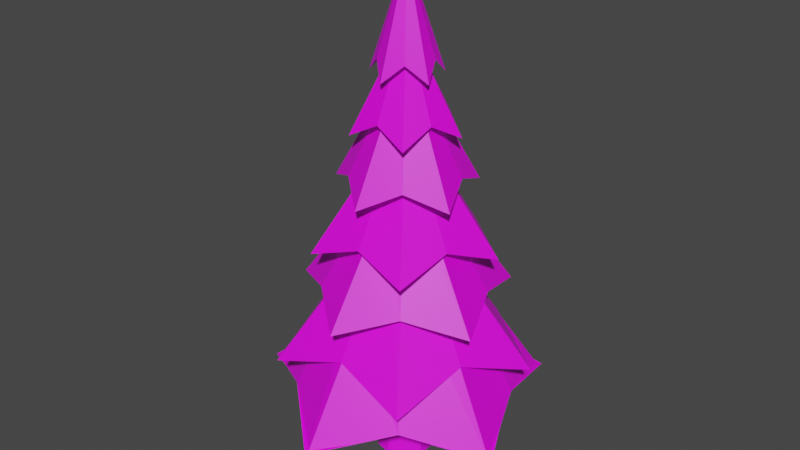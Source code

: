 # Source: Tree.blend  (saved by Blender 2.80.75; exported with 4.5.12 LTS)
import bpy
from mathutils import Matrix  # noqa: F401  (used for matrix-valued properties, if any)

bpy.ops.wm.read_factory_settings(use_empty=True)
scene = bpy.context.scene
scene.name = 'Scene'

# ---- collections
col_collection = bpy.data.collections.new('Collection'); scene.collection.children.link(col_collection)

# ---- images (referenced by path relative to the original .blend; pixels are not part of the script)
import os
ASSET_DIR = os.environ.get("B2B_ASSET_DIR", "")  # directory of the original .blend (textures are referenced by path, not embedded)
HERE = os.path.dirname(os.path.abspath(__file__))  # packed textures are extracted next to this script under _unpacked/

def load_image(name, relpath, width, height, colorspace="sRGB"):
    """Load a texture the original file referenced (path relative to the .blend, or extracted next to this script)."""
    p = next((c for c in (os.path.join(HERE, relpath), os.path.join(ASSET_DIR, relpath)) if relpath and os.path.exists(c)), "")
    if p:
        img = bpy.data.images.load(p, check_existing=True)
        img.name = name
    else:  # same state as the original file: an image datablock whose file is absent (Cycles renders it pink)
        img = bpy.data.images.new(name, width, height)
        img.source = "FILE"
        img.filepath = "//" + (relpath or name)
    img.colorspace_settings.name = colorspace
    return img
img_colour_uv_psd = load_image('Colour_UV.psd', 'Colour_UV.psd', 1024, 1024, 'sRGB')

# ---- materials (node trees are filled in below, after node groups)
mat_tree_leaf = bpy.data.materials.new('Tree_Leaf')
mat_tree_leaf.use_transparent_shadow = False
mat_tree_trunk = bpy.data.materials.new('Tree_Trunk')
mat_tree_trunk.use_transparent_shadow = False

# ---- material node trees
mat_tree_leaf.use_nodes = True; mat_tree_leaf.node_tree.nodes.clear()
_N = mat_tree_leaf.node_tree.nodes; _L = mat_tree_leaf.node_tree.links
n0 = _N.new('ShaderNodeOutputMaterial'); n0.name = 'Material Output'; n0.location = (300, 300)
n1 = _N.new('ShaderNodeBsdfPrincipled'); n1.name = 'Principled BSDF'; n1.location = (10, 300)
n1.distribution = 'GGX'
n1.subsurface_method = 'BURLEY'
n1.inputs[3].default_value = 1.45
n1.inputs[27].default_value = (0.0, 0.0, 0.0, 1.0)
n1.inputs[28].default_value = 1.0
n2 = _N.new('ShaderNodeTexImage'); n2.name = 'Image Texture'; n2.location = (-280, 280)
n2.image = img_colour_uv_psd
_L.new(n1.outputs[0], n0.inputs[0])
_L.new(n2.outputs[0], n1.inputs[0])
n0.is_active_output = True
mat_tree_trunk.use_nodes = True; mat_tree_trunk.node_tree.nodes.clear()
_N = mat_tree_trunk.node_tree.nodes; _L = mat_tree_trunk.node_tree.links
n0 = _N.new('ShaderNodeOutputMaterial'); n0.name = 'Material Output'; n0.location = (300, 300)
n1 = _N.new('ShaderNodeBsdfPrincipled'); n1.name = 'Principled BSDF'; n1.location = (10, 300)
n1.distribution = 'GGX'
n1.subsurface_method = 'BURLEY'
n1.inputs[3].default_value = 1.45
n1.inputs[27].default_value = (0.0, 0.0, 0.0, 1.0)
n1.inputs[28].default_value = 1.0
n2 = _N.new('ShaderNodeTexImage'); n2.name = 'Image Texture'; n2.location = (-280, 280)
n2.image = img_colour_uv_psd
_L.new(n1.outputs[0], n0.inputs[0])
_L.new(n2.outputs[0], n1.inputs[0])
n0.is_active_output = True

# ---- world
world_world = bpy.data.worlds.new('World'); scene.world = world_world
world_world.use_nodes = True; world_world.node_tree.nodes.clear()
_N = world_world.node_tree.nodes; _L = world_world.node_tree.links
n0 = _N.new('ShaderNodeOutputWorld'); n0.name = 'World Output'; n0.location = (300, 300)
n1 = _N.new('ShaderNodeBackground'); n1.name = 'Background'; n1.location = (10, 300)
n1.inputs[0].default_value = (0.05088, 0.05088, 0.05088, 1.0)
_L.new(n1.outputs[0], n0.inputs[0])
n0.is_active_output = True
world_world.color = (0.05088, 0.05088, 0.05088)
world_world.use_sun_shadow = False
world_world.sun_shadow_jitter_overblur = 0.0

# ---- meshes
me_cylinder_001 = bpy.data.meshes.new('Cylinder.001')
me_cylinder_001.from_pydata([(-2.555e-08, 1.475, 2.47), (2.98e-08, 0.0, 8.035), (1.125, 1.548, 2.171), (0.0, 0.0, 8.035), (1.403, 0.4558, 2.47), (5.96e-08, 0.0, 8.035), (1.82, -0.5912, 2.171), (0.0, 0.0, 8.035), (0.8669, -1.193, 2.47), (5.96e-08, 0.0, 8.035), (-3.08e-08, -1.913, 2.171), (2.98e-08, 0.0, 8.035), (-0.8669, -1.193, 2.47), (0.0, 0.0, 8.035), (-1.82, -0.5912, 2.171), (0.0, 0.0, 8.035), (-1.403, 0.4558, 2.47), (0.0, 0.0, 8.035), (-1.125, 1.548, 2.171), (5.96e-08, 0.0, 8.035), (1.346e-07, 1.717, 2.862), (0.7409, 1.02, 3.195), (1.633, 0.5307, 2.862), (1.199, -0.3895, 3.195), (1.009, -1.389, 2.862), (-2.711e-07, -1.261, 3.195), (-1.009, -1.389, 2.862), (-1.199, -0.3895, 3.195), (-1.633, 0.5307, 2.862), (-0.7409, 1.02, 3.195), (1.03e-06, 1.105, 3.883), (0.8447, 1.163, 3.666), (1.051, 0.3416, 3.883), (1.367, -0.4441, 3.666), (0.6497, -0.8943, 3.883), (4.081e-07, -1.437, 3.666), (-0.6497, -0.8943, 3.883), (-1.367, -0.4441, 3.666), (-1.051, 0.3416, 3.883), (-0.8447, 1.163, 3.666), (2.152e-07, 1.224, 4.364), (0.5332, 0.7339, 4.617), (1.164, 0.3781, 4.364), (0.8627, -0.2803, 4.617), (0.7192, -0.99, 4.364), (-5.559e-07, -0.9071, 4.617), (-0.7192, -0.99, 4.364), (-0.8627, -0.2803, 4.617), (-1.164, 0.3781, 4.364), (-0.5332, 0.7339, 4.617), (7.096e-07, 0.7249, 5.378), (0.5592, 0.7696, 5.161), (0.6894, 0.224, 5.378), (0.9047, -0.294, 5.161), (0.4261, -0.5864, 5.378), (6.273e-07, -0.9513, 5.161), (-0.4261, -0.5864, 5.378), (-0.9047, -0.294, 5.161), (-0.6894, 0.224, 5.378), (-0.5592, 0.7696, 5.161), (2.779e-07, 0.7087, 5.901), (0.3165, 0.4357, 6.121), (0.674, 0.219, 5.901), (0.5122, -0.1664, 6.121), (0.4166, -0.5734, 5.901), (2.593e-07, -0.5385, 6.121), (-0.4166, -0.5734, 5.901), (-0.5122, -0.1664, 6.121), (-0.674, 0.219, 5.901), (-0.3165, 0.4357, 6.121), (-1.743e-07, 0.3585, 6.827), (0.2806, 0.3863, 6.611), (0.3409, 0.1108, 6.827), (0.4541, -0.1475, 6.611), (0.2107, -0.29, 6.827), (2.841e-08, -0.4775, 6.611), (-0.2107, -0.29, 6.827), (-0.4541, -0.1475, 6.611), (-0.3409, 0.1108, 6.827), (-0.2806, 0.3863, 6.611), (0.5319, 0.7321, 3.703), (0.5148, 0.1673, 4.201), (0.8606, -0.2796, 3.703), (0.3181, -0.4379, 4.201), (2.997e-07, -0.9049, 3.703), (-0.3181, -0.4379, 4.201), (-0.8606, -0.2796, 3.703), (-0.5148, 0.1673, 4.201), (-0.5319, 0.7321, 3.703), (3.638e-07, 0.5413, 4.201), (0.1532, 0.2109, 4.714), (0.407, 0.1322, 4.542), (0.2479, -0.08056, 4.714), (0.2515, -0.3462, 4.542), (2.399e-07, -0.2607, 4.714), (-0.2515, -0.3462, 4.542), (-0.2479, -0.08056, 4.714), (-0.407, 0.1322, 4.542), (-0.1532, 0.2109, 4.714), (-1.848e-07, 0.4279, 4.542), (0.2025, 0.2787, 5.208), (0.2075, 0.06742, 5.346), (0.3276, -0.1065, 5.208), (0.1282, -0.1765, 5.346), (4.466e-07, -0.3445, 5.208), (-0.1282, -0.1765, 5.346), (-0.3276, -0.1065, 5.208), (-0.2075, 0.06742, 5.346), (-0.2025, 0.2787, 5.208), (7.497e-07, 0.2182, 5.346), (0.05378, 0.07402, 5.993), (0.124, 0.0403, 5.956), (0.08702, -0.02827, 5.993), (0.07666, -0.1055, 5.956), (8.046e-07, -0.09149, 5.993), (-0.07666, -0.1055, 5.956), (-0.08702, -0.02827, 5.993), (-0.124, 0.0403, 5.956), (-0.05378, 0.07402, 5.993), (1.634e-07, 0.1304, 5.956), (0.08438, 0.1161, 6.645), (0.09758, 0.03171, 6.696), (0.1365, -0.04436, 6.645), (0.06031, -0.08301, 6.696), (3.241e-07, -0.1436, 6.645), (-0.06031, -0.08301, 6.696), (-0.1365, -0.04436, 6.645), (-0.09758, 0.03171, 6.696), (-0.08438, 0.1161, 6.645), (-2.311e-08, 0.1026, 6.696), (0.06024, 0.08292, 7.049), (0.09626, 0.03128, 7.072), (0.09748, -0.03167, 7.049), (0.05949, -0.08188, 7.072), (5.973e-07, -0.1025, 7.049), (-0.05949, -0.08188, 7.072), (-0.09748, -0.03167, 7.049), (-0.09625, 0.03128, 7.072), (-0.06025, 0.08292, 7.049), (1.44e-07, 0.1012, 7.072), (4.624e-08, 0.395, 1.287), (-1.107e-08, 0.1732, 2.877), (0.2156, 0.334, 1.287), (0.09035, 0.1493, 2.877), (0.3805, 0.1365, 1.287), (0.1677, 0.06269, 2.877), (0.3805, -0.1365, 1.287), (0.1677, -0.06269, 2.877), (0.2156, -0.334, 1.287), (0.09035, -0.1493, 2.877), (-6.037e-08, -0.395, 1.287), (-5.65e-09, -0.1732, 2.877), (-0.2156, -0.334, 1.287), (-0.09035, -0.1493, 2.877), (-0.3805, -0.1365, 1.287), (-0.1677, -0.06269, 2.877), (-0.3805, 0.1365, 1.287), (-0.1677, 0.06269, 2.877), (-0.2156, 0.334, 1.287), (-0.09035, 0.1493, 2.877), (8.981e-08, 0.234, 1.822), (0.2082, 0.1788, 1.813), (0.3106, 0.0614, 1.808), (0.3106, -0.0614, 1.808), (0.2082, -0.1788, 1.813), (-3.059e-08, -0.234, 1.822), (-0.2082, -0.1788, 1.813), (-0.3106, -0.0614, 1.808), (-0.3106, 0.0614, 1.808), (-0.2082, 0.1788, 1.813), (-2.237e-08, 1.434, 2.448), (1.151, 1.584, 2.199), (1.364, 0.4431, 2.448), (1.862, -0.6049, 2.199), (0.8428, -1.16, 2.448), (-1.976e-07, -1.957, 2.199), (-0.8428, -1.16, 2.448), (-1.862, -0.6049, 2.199), (-1.364, 0.4431, 2.448), (-1.151, 1.584, 2.199), (5.96e-08, 0.0, 2.507), (1.192e-07, 0.0, 2.507), (1.192e-07, 0.0, 2.507), (0.0, 0.0, 2.507), (5.96e-08, 0.0, 2.507), (5.96e-08, 0.0, 2.507), (5.96e-08, 0.0, 2.507), (0.0, 0.0, 2.507), (1.192e-07, 0.0, 2.507), (0.0, 0.0, 2.507)], [], [(70, 1, 3, 71), (71, 3, 5, 72), (72, 5, 7, 73), (73, 7, 9, 74), (74, 9, 11, 75), (75, 11, 13, 76), (76, 13, 15, 77), (77, 15, 17, 78), (3, 1, 19, 17, 15, 13, 11, 9, 7, 5), (78, 17, 19, 79), (79, 19, 1, 70), (16, 18, 179, 178), (88, 29, 20, 89), (87, 28, 29, 88), (86, 27, 28, 87), (85, 26, 27, 86), (84, 25, 26, 85), (83, 24, 25, 84), (82, 23, 24, 83), (81, 22, 23, 82), (80, 21, 22, 81), (89, 20, 21, 80), (98, 39, 30, 99), (97, 38, 39, 98), (96, 37, 38, 97), (95, 36, 37, 96), (94, 35, 36, 95), (93, 34, 35, 94), (92, 33, 34, 93), (91, 32, 33, 92), (90, 31, 32, 91), (99, 30, 31, 90), (108, 49, 40, 109), (107, 48, 49, 108), (106, 47, 48, 107), (105, 46, 47, 106), (104, 45, 46, 105), (103, 44, 45, 104), (102, 43, 44, 103), (101, 42, 43, 102), (100, 41, 42, 101), (109, 40, 41, 100), (118, 59, 50, 119), (117, 58, 59, 118), (116, 57, 58, 117), (115, 56, 57, 116), (114, 55, 56, 115), (113, 54, 55, 114), (112, 53, 54, 113), (111, 52, 53, 112), (110, 51, 52, 111), (119, 50, 51, 110), (128, 69, 60, 129), (127, 68, 69, 128), (126, 67, 68, 127), (125, 66, 67, 126), (124, 65, 66, 125), (123, 64, 65, 124), (122, 63, 64, 123), (121, 62, 63, 122), (120, 61, 62, 121), (129, 60, 61, 120), (138, 79, 70, 139), (137, 78, 79, 138), (136, 77, 78, 137), (135, 76, 77, 136), (134, 75, 76, 135), (133, 74, 75, 134), (132, 73, 74, 133), (131, 72, 73, 132), (130, 71, 72, 131), (139, 70, 71, 130), (0, 89, 80, 2), (2, 80, 81, 4), (4, 81, 82, 6), (6, 82, 83, 8), (8, 83, 84, 10), (10, 84, 85, 12), (12, 85, 86, 14), (14, 86, 87, 16), (16, 87, 88, 18), (18, 88, 89, 0), (20, 99, 90, 21), (21, 90, 91, 22), (22, 91, 92, 23), (23, 92, 93, 24), (24, 93, 94, 25), (25, 94, 95, 26), (26, 95, 96, 27), (27, 96, 97, 28), (28, 97, 98, 29), (29, 98, 99, 20), (30, 109, 100, 31), (31, 100, 101, 32), (32, 101, 102, 33), (33, 102, 103, 34), (34, 103, 104, 35), (35, 104, 105, 36), (36, 105, 106, 37), (37, 106, 107, 38), (38, 107, 108, 39), (39, 108, 109, 30), (40, 119, 110, 41), (41, 110, 111, 42), (42, 111, 112, 43), (43, 112, 113, 44), (44, 113, 114, 45), (45, 114, 115, 46), (46, 115, 116, 47), (47, 116, 117, 48), (48, 117, 118, 49), (49, 118, 119, 40), (50, 129, 120, 51), (51, 120, 121, 52), (52, 121, 122, 53), (53, 122, 123, 54), (54, 123, 124, 55), (55, 124, 125, 56), (56, 125, 126, 57), (57, 126, 127, 58), (58, 127, 128, 59), (59, 128, 129, 50), (60, 139, 130, 61), (61, 130, 131, 62), (62, 131, 132, 63), (63, 132, 133, 64), (64, 133, 134, 65), (65, 134, 135, 66), (66, 135, 136, 67), (67, 136, 137, 68), (68, 137, 138, 69), (69, 138, 139, 60), (160, 141, 143, 161), (161, 143, 145, 162), (162, 145, 147, 163), (163, 147, 149, 164), (164, 149, 151, 165), (165, 151, 153, 166), (166, 153, 155, 167), (167, 155, 157, 168), (143, 141, 159, 157, 155, 153, 151, 149, 147, 145), (168, 157, 159, 169), (169, 159, 141, 160), (140, 142, 144, 146, 148, 150, 152, 154, 156, 158), (158, 169, 160, 140), (156, 168, 169, 158), (154, 167, 168, 156), (152, 166, 167, 154), (150, 165, 166, 152), (148, 164, 165, 150), (146, 163, 164, 148), (144, 162, 163, 146), (142, 161, 162, 144), (140, 160, 161, 142), (174, 175, 185, 184), (14, 16, 178, 177), (12, 14, 177, 176), (10, 12, 176, 175), (8, 10, 175, 174), (6, 8, 174, 173), (0, 2, 171, 170), (4, 6, 173, 172), (2, 4, 172, 171), (18, 0, 170, 179), (180, 181, 182, 183, 184, 185, 186, 187, 188, 189), (171, 172, 182, 181), (178, 179, 189, 188), (175, 176, 186, 185), (172, 173, 183, 182), (179, 170, 180, 189), (176, 177, 187, 186), (173, 174, 184, 183), (170, 171, 181, 180), (177, 178, 188, 187)])
me_cylinder_001.polygons.foreach_set('material_index', [0, 0, 0, 0, 0, 0, 0, 0, 0, 0, 0, 0, 0, 0, 0, 0, 0, 0, 0, 0, 0, 0, 0, 0, 0, 0, 0, 0, 0, 0, 0, 0, 0, 0, 0, 0, 0, 0, 0, 0, 0, 0, 0, 0, 0, 0, 0, 0, 0, 0, 0, 0, 0, 0, 0, 0, 0, 0, 0, 0, 0, 0, 0, 0, 0, 0, 0, 0, 0, 0, 0, 0, 0, 0, 0, 0, 0, 0, 0, 0, 0, 0, 0, 0, 0, 0, 0, 0, 0, 0, 0, 0, 0, 0, 0, 0, 0, 0, 0, 0, 0, 0, 0, 0, 0, 0, 0, 0, 0, 0, 0, 0, 0, 0, 0, 0, 0, 0, 0, 0, 0, 0, 0, 0, 0, 0, 0, 0, 0, 0, 0, 0, 1, 1, 1, 1, 1, 1, 1, 1, 0, 1, 1, 1, 1, 1, 1, 1, 1, 1, 1, 1, 1, 1, 0, 0, 0, 0, 0, 0, 0, 0, 0, 0, 0, 0, 0, 0, 0, 0, 0, 0, 0, 0])
_uv = me_cylinder_001.uv_layers.new(name='UVMap')
_uv.uv.foreach_set('vector', [0.7966, 0.4725, 0.7966, 0.4717, 0.7973, 0.4717, 0.7973, 0.4725, 0.7973, 0.4725, 0.7973, 0.4717, 0.798, 0.4717, 0.798, 0.4725, 0.798, 0.4725, 0.798, 0.4717, 0.7986, 0.4717, 0.7986, 0.4725, 0.7986, 0.4725, 0.7986, 0.4717, 0.7993, 0.4717, 0.7993, 0.4725, 0.7993, 0.4725, 0.7993, 0.4717, 0.8, 0.4717, 0.8, 0.4725, 0.8, 0.4725, 0.8, 0.4717, 0.8007, 0.4717, 0.8007, 0.4725, 0.8007, 0.4725, 0.8007, 0.4717, 0.8014, 0.4717, 0.8014, 0.4725, 0.8014, 0.4725, 0.8014, 0.4717, 0.802, 0.4717, 0.802, 0.4725, 0.8007, 0.4754, 0.8017, 0.4751, 0.8026, 0.4754, 0.8032, 0.4762, 0.8032, 0.4772, 0.8026, 0.478, 0.8017, 0.4783, 0.8007, 0.478, 0.8001, 0.4772, 0.8001, 0.4762, 0.802, 0.4725, 0.802, 0.4717, 0.8027, 0.4717, 0.8027, 0.4725, 0.8027, 0.4725, 0.8027, 0.4717, 0.8034, 0.4717, 0.8034, 0.4725, 0.802, 0.475, 0.8027, 0.475, 0.8027, 0.475, 0.802, 0.475, 0.8027, 0.4746, 0.8027, 0.4746, 0.8034, 0.4746, 0.8034, 0.4746, 0.802, 0.4746, 0.802, 0.4746, 0.8027, 0.4746, 0.8027, 0.4746, 0.8014, 0.4746, 0.8014, 0.4746, 0.802, 0.4746, 0.802, 0.4746, 0.8007, 0.4746, 0.8007, 0.4746, 0.8014, 0.4746, 0.8014, 0.4746, 0.8, 0.4746, 0.8, 0.4746, 0.8007, 0.4746, 0.8007, 0.4746, 0.7993, 0.4746, 0.7993, 0.4746, 0.8, 0.4746, 0.8, 0.4746, 0.7986, 0.4746, 0.7986, 0.4746, 0.7993, 0.4746, 0.7993, 0.4746, 0.798, 0.4746, 0.798, 0.4746, 0.7986, 0.4746, 0.7986, 0.4746, 0.7973, 0.4746, 0.7973, 0.4746, 0.798, 0.4746, 0.798, 0.4746, 0.7966, 0.4746, 0.7966, 0.4746, 0.7973, 0.4746, 0.7973, 0.4746, 0.8027, 0.4742, 0.8027, 0.4742, 0.8034, 0.4742, 0.8034, 0.4742, 0.802, 0.4742, 0.802, 0.4742, 0.8027, 0.4742, 0.8027, 0.4742, 0.8014, 0.4742, 0.8014, 0.4742, 0.802, 0.4742, 0.802, 0.4742, 0.8007, 0.4742, 0.8007, 0.4742, 0.8014, 0.4742, 0.8014, 0.4742, 0.8, 0.4742, 0.8, 0.4742, 0.8007, 0.4742, 0.8007, 0.4742, 0.7993, 0.4742, 0.7993, 0.4742, 0.8, 0.4742, 0.8, 0.4742, 0.7986, 0.4742, 0.7986, 0.4742, 0.7993, 0.4742, 0.7993, 0.4742, 0.798, 0.4742, 0.798, 0.4742, 0.7986, 0.4742, 0.7986, 0.4742, 0.7973, 0.4742, 0.7973, 0.4742, 0.798, 0.4742, 0.798, 0.4742, 0.7966, 0.4742, 0.7966, 0.4742, 0.7973, 0.4742, 0.7973, 0.4742, 0.8027, 0.4738, 0.8027, 0.4738, 0.8034, 0.4738, 0.8034, 0.4738, 0.802, 0.4738, 0.802, 0.4738, 0.8027, 0.4738, 0.8027, 0.4738, 0.8014, 0.4738, 0.8014, 0.4738, 0.802, 0.4738, 0.802, 0.4738, 0.8007, 0.4738, 0.8007, 0.4738, 0.8014, 0.4738, 0.8014, 0.4738, 0.8, 0.4738, 0.8, 0.4738, 0.8007, 0.4738, 0.8007, 0.4738, 0.7993, 0.4738, 0.7993, 0.4738, 0.8, 0.4738, 0.8, 0.4738, 0.7986, 0.4738, 0.7986, 0.4738, 0.7993, 0.4738, 0.7993, 0.4738, 0.798, 0.4738, 0.798, 0.4738, 0.7986, 0.4738, 0.7986, 0.4738, 0.7973, 0.4738, 0.7973, 0.4738, 0.798, 0.4738, 0.798, 0.4738, 0.7966, 0.4738, 0.7966, 0.4738, 0.7973, 0.4738, 0.7973, 0.4738, 0.8027, 0.4733, 0.8027, 0.4733, 0.8034, 0.4733, 0.8034, 0.4733, 0.802, 0.4733, 0.802, 0.4733, 0.8027, 0.4733, 0.8027, 0.4733, 0.8014, 0.4733, 0.8014, 0.4733, 0.802, 0.4733, 0.802, 0.4733, 0.8007, 0.4733, 0.8007, 0.4733, 0.8014, 0.4733, 0.8014, 0.4733, 0.8, 0.4733, 0.8, 0.4733, 0.8007, 0.4733, 0.8007, 0.4733, 0.7993, 0.4733, 0.7993, 0.4733, 0.8, 0.4733, 0.8, 0.4733, 0.7986, 0.4733, 0.7986, 0.4733, 0.7993, 0.4733, 0.7993, 0.4733, 0.798, 0.4733, 0.798, 0.4733, 0.7986, 0.4733, 0.7986, 0.4733, 0.7973, 0.4733, 0.7973, 0.4733, 0.798, 0.4733, 0.798, 0.4733, 0.7966, 0.4733, 0.7966, 0.4733, 0.7973, 0.4733, 0.7973, 0.4733, 0.8027, 0.4729, 0.8027, 0.4729, 0.8034, 0.4729, 0.8034, 0.4729, 0.802, 0.4729, 0.802, 0.4729, 0.8027, 0.4729, 0.8027, 0.4729, 0.8014, 0.4729, 0.8014, 0.4729, 0.802, 0.4729, 0.802, 0.4729, 0.8007, 0.4729, 0.8007, 0.4729, 0.8014, 0.4729, 0.8014, 0.4729, 0.8, 0.4729, 0.8, 0.4729, 0.8007, 0.4729, 0.8007, 0.4729, 0.7993, 0.4729, 0.7993, 0.4729, 0.8, 0.4729, 0.8, 0.4729, 0.7986, 0.4729, 0.7986, 0.4729, 0.7993, 0.4729, 0.7993, 0.4729, 0.798, 0.4729, 0.798, 0.4729, 0.7986, 0.4729, 0.7986, 0.4729, 0.7973, 0.4729, 0.7973, 0.4729, 0.798, 0.4729, 0.798, 0.4729, 0.7966, 0.4729, 0.7966, 0.4729, 0.7973, 0.4729, 0.7973, 0.4729, 0.8027, 0.4725, 0.8027, 0.4725, 0.8034, 0.4725, 0.8034, 0.4725, 0.802, 0.4725, 0.802, 0.4725, 0.8027, 0.4725, 0.8027, 0.4725, 0.8014, 0.4725, 0.8014, 0.4725, 0.802, 0.4725, 0.802, 0.4725, 0.8007, 0.4725, 0.8007, 0.4725, 0.8014, 0.4725, 0.8014, 0.4725, 0.8, 0.4725, 0.8, 0.4725, 0.8007, 0.4725, 0.8007, 0.4725, 0.7993, 0.4725, 0.7993, 0.4725, 0.8, 0.4725, 0.8, 0.4725, 0.7986, 0.4725, 0.7986, 0.4725, 0.7993, 0.4725, 0.7993, 0.4725, 0.798, 0.4725, 0.798, 0.4725, 0.7986, 0.4725, 0.7986, 0.4725, 0.7973, 0.4725, 0.7973, 0.4725, 0.798, 0.4725, 0.798, 0.4725, 0.7966, 0.4725, 0.7966, 0.4725, 0.7973, 0.4725, 0.7973, 0.4725, 0.7966, 0.475, 0.7966, 0.4746, 0.7973, 0.4746, 0.7973, 0.475, 0.7973, 0.475, 0.7973, 0.4746, 0.798, 0.4746, 0.798, 0.475, 0.798, 0.475, 0.798, 0.4746, 0.7986, 0.4746, 0.7986, 0.475, 0.7986, 0.475, 0.7986, 0.4746, 0.7993, 0.4746, 0.7993, 0.475, 0.7993, 0.475, 0.7993, 0.4746, 0.8, 0.4746, 0.8, 0.475, 0.8, 0.475, 0.8, 0.4746, 0.8007, 0.4746, 0.8007, 0.475, 0.8007, 0.475, 0.8007, 0.4746, 0.8014, 0.4746, 0.8014, 0.475, 0.8014, 0.475, 0.8014, 0.4746, 0.802, 0.4746, 0.802, 0.475, 0.802, 0.475, 0.802, 0.4746, 0.8027, 0.4746, 0.8027, 0.475, 0.8027, 0.475, 0.8027, 0.4746, 0.8034, 0.4746, 0.8034, 0.475, 0.7966, 0.4746, 0.7966, 0.4742, 0.7973, 0.4742, 0.7973, 0.4746, 0.7973, 0.4746, 0.7973, 0.4742, 0.798, 0.4742, 0.798, 0.4746, 0.798, 0.4746, 0.798, 0.4742, 0.7986, 0.4742, 0.7986, 0.4746, 0.7986, 0.4746, 0.7986, 0.4742, 0.7993, 0.4742, 0.7993, 0.4746, 0.7993, 0.4746, 0.7993, 0.4742, 0.8, 0.4742, 0.8, 0.4746, 0.8, 0.4746, 0.8, 0.4742, 0.8007, 0.4742, 0.8007, 0.4746, 0.8007, 0.4746, 0.8007, 0.4742, 0.8014, 0.4742, 0.8014, 0.4746, 0.8014, 0.4746, 0.8014, 0.4742, 0.802, 0.4742, 0.802, 0.4746, 0.802, 0.4746, 0.802, 0.4742, 0.8027, 0.4742, 0.8027, 0.4746, 0.8027, 0.4746, 0.8027, 0.4742, 0.8034, 0.4742, 0.8034, 0.4746, 0.7966, 0.4742, 0.7966, 0.4738, 0.7973, 0.4738, 0.7973, 0.4742, 0.7973, 0.4742, 0.7973, 0.4738, 0.798, 0.4738, 0.798, 0.4742, 0.798, 0.4742, 0.798, 0.4738, 0.7986, 0.4738, 0.7986, 0.4742, 0.7986, 0.4742, 0.7986, 0.4738, 0.7993, 0.4738, 0.7993, 0.4742, 0.7993, 0.4742, 0.7993, 0.4738, 0.8, 0.4738, 0.8, 0.4742, 0.8, 0.4742, 0.8, 0.4738, 0.8007, 0.4738, 0.8007, 0.4742, 0.8007, 0.4742, 0.8007, 0.4738, 0.8014, 0.4738, 0.8014, 0.4742, 0.8014, 0.4742, 0.8014, 0.4738, 0.802, 0.4738, 0.802, 0.4742, 0.802, 0.4742, 0.802, 0.4738, 0.8027, 0.4738, 0.8027, 0.4742, 0.8027, 0.4742, 0.8027, 0.4738, 0.8034, 0.4738, 0.8034, 0.4742, 0.7966, 0.4738, 0.7966, 0.4733, 0.7973, 0.4733, 0.7973, 0.4738, 0.7973, 0.4738, 0.7973, 0.4733, 0.798, 0.4733, 0.798, 0.4738, 0.798, 0.4738, 0.798, 0.4733, 0.7986, 0.4733, 0.7986, 0.4738, 0.7986, 0.4738, 0.7986, 0.4733, 0.7993, 0.4733, 0.7993, 0.4738, 0.7993, 0.4738, 0.7993, 0.4733, 0.8, 0.4733, 0.8, 0.4738, 0.8, 0.4738, 0.8, 0.4733, 0.8007, 0.4733, 0.8007, 0.4738, 0.8007, 0.4738, 0.8007, 0.4733, 0.8014, 0.4733, 0.8014, 0.4738, 0.8014, 0.4738, 0.8014, 0.4733, 0.802, 0.4733, 0.802, 0.4738, 0.802, 0.4738, 0.802, 0.4733, 0.8027, 0.4733, 0.8027, 0.4738, 0.8027, 0.4738, 0.8027, 0.4733, 0.8034, 0.4733, 0.8034, 0.4738, 0.7966, 0.4733, 0.7966, 0.4729, 0.7973, 0.4729, 0.7973, 0.4733, 0.7973, 0.4733, 0.7973, 0.4729, 0.798, 0.4729, 0.798, 0.4733, 0.798, 0.4733, 0.798, 0.4729, 0.7986, 0.4729, 0.7986, 0.4733, 0.7986, 0.4733, 0.7986, 0.4729, 0.7993, 0.4729, 0.7993, 0.4733, 0.7993, 0.4733, 0.7993, 0.4729, 0.8, 0.4729, 0.8, 0.4733, 0.8, 0.4733, 0.8, 0.4729, 0.8007, 0.4729, 0.8007, 0.4733, 0.8007, 0.4733, 0.8007, 0.4729, 0.8014, 0.4729, 0.8014, 0.4733, 0.8014, 0.4733, 0.8014, 0.4729, 0.802, 0.4729, 0.802, 0.4733, 0.802, 0.4733, 0.802, 0.4729, 0.8027, 0.4729, 0.8027, 0.4733, 0.8027, 0.4733, 0.8027, 0.4729, 0.8034, 0.4729, 0.8034, 0.4733, 0.7966, 0.4729, 0.7966, 0.4725, 0.7973, 0.4725, 0.7973, 0.4729, 0.7973, 0.4729, 0.7973, 0.4725, 0.798, 0.4725, 0.798, 0.4729, 0.798, 0.4729, 0.798, 0.4725, 0.7986, 0.4725, 0.7986, 0.4729, 0.7986, 0.4729, 0.7986, 0.4725, 0.7993, 0.4725, 0.7993, 0.4729, 0.7993, 0.4729, 0.7993, 0.4725, 0.8, 0.4725, 0.8, 0.4729, 0.8, 0.4729, 0.8, 0.4725, 0.8007, 0.4725, 0.8007, 0.4729, 0.8007, 0.4729, 0.8007, 0.4725, 0.8014, 0.4725, 0.8014, 0.4729, 0.8014, 0.4729, 0.8014, 0.4725, 0.802, 0.4725, 0.802, 0.4729, 0.802, 0.4729, 0.802, 0.4725, 0.8027, 0.4725, 0.8027, 0.4729, 0.8027, 0.4729, 0.8027, 0.4725, 0.8034, 0.4725, 0.8034, 0.4729, 0.5228, 0.7924, 0.5228, 0.8076, 0.5183, 0.8076, 0.5183, 0.7924, 0.5183, 0.7924, 0.5183, 0.8076, 0.5137, 0.8076, 0.5137, 0.7924, 0.5137, 0.7924, 0.5137, 0.8076, 0.5091, 0.8076, 0.5091, 0.7924, 0.5091, 0.7924, 0.5091, 0.8076, 0.5046, 0.8076, 0.5046, 0.7924, 0.5046, 0.7924, 0.5046, 0.8076, 0.5, 0.8076, 0.5, 0.7924, 0.5, 0.7924, 0.5, 0.8076, 0.4954, 0.8076, 0.4954, 0.7924, 0.4954, 0.7924, 0.4954, 0.8076, 0.4909, 0.8076, 0.4909, 0.7924, 0.4909, 0.7924, 0.4909, 0.8076, 0.4863, 0.8076, 0.4863, 0.7924, 0.8007, 0.4754, 0.8017, 0.4751, 0.8026, 0.4754, 0.8032, 0.4762, 0.8032, 0.4772, 0.8026, 0.478, 0.8017, 0.4783, 0.8007, 0.478, 0.8001, 0.4772, 0.8001, 0.4762, 0.4863, 0.7924, 0.4863, 0.8076, 0.4817, 0.8076, 0.4817, 0.7924, 0.4817, 0.7924, 0.4817, 0.8076, 0.4772, 0.8076, 0.4772, 0.7924, 0.5114, 0.7843, 0.5179, 0.7822, 0.5218, 0.7767, 0.5218, 0.77, 0.5179, 0.7645, 0.5114, 0.7624, 0.505, 0.7645, 0.501, 0.77, 0.501, 0.7767, 0.505, 0.7822, 0.4817, 0.7848, 0.4817, 0.7924, 0.4772, 0.7924, 0.4772, 0.7848, 0.4863, 0.7848, 0.4863, 0.7924, 0.4817, 0.7924, 0.4817, 0.7848, 0.4909, 0.7848, 0.4909, 0.7924, 0.4863, 0.7924, 0.4863, 0.7848, 0.4954, 0.7848, 0.4954, 0.7924, 0.4909, 0.7924, 0.4909, 0.7848, 0.5, 0.7848, 0.5, 0.7924, 0.4954, 0.7924, 0.4954, 0.7848, 0.5046, 0.7848, 0.5046, 0.7924, 0.5, 0.7924, 0.5, 0.7848, 0.5091, 0.7848, 0.5091, 0.7924, 0.5046, 0.7924, 0.5046, 0.7848, 0.5137, 0.7848, 0.5137, 0.7924, 0.5091, 0.7924, 0.5091, 0.7848, 0.5183, 0.7848, 0.5183, 0.7924, 0.5137, 0.7924, 0.5137, 0.7848, 0.5228, 0.7848, 0.5228, 0.7924, 0.5183, 0.7924, 0.5183, 0.7848, 0.7993, 0.475, 0.8, 0.475, 0.8, 0.475, 0.7993, 0.475, 0.8014, 0.475, 0.802, 0.475, 0.802, 0.475, 0.8014, 0.475, 0.8007, 0.475, 0.8014, 0.475, 0.8014, 0.475, 0.8007, 0.475, 0.8, 0.475, 0.8007, 0.475, 0.8007, 0.475, 0.8, 0.475, 0.7993, 0.475, 0.8, 0.475, 0.8, 0.475, 0.7993, 0.475, 0.7986, 0.475, 0.7993, 0.475, 0.7993, 0.475, 0.7986, 0.475, 0.7966, 0.475, 0.7973, 0.475, 0.7973, 0.475, 0.7966, 0.475, 0.798, 0.475, 0.7986, 0.475, 0.7986, 0.475, 0.798, 0.475, 0.7973, 0.475, 0.798, 0.475, 0.798, 0.475, 0.7973, 0.475, 0.8027, 0.475, 0.8034, 0.475, 0.8034, 0.475, 0.8027, 0.475, 0.7983, 0.4751, 0.7974, 0.4754, 0.7968, 0.4762, 0.7968, 0.4772, 0.7974, 0.478, 0.7983, 0.4783, 0.7993, 0.478, 0.7999, 0.4772, 0.7999, 0.4762, 0.7993, 0.4754, 0.7973, 0.475, 0.798, 0.475, 0.798, 0.475, 0.7973, 0.475, 0.802, 0.475, 0.8027, 0.475, 0.8027, 0.475, 0.802, 0.475, 0.8, 0.475, 0.8007, 0.475, 0.8007, 0.475, 0.8, 0.475, 0.798, 0.475, 0.7986, 0.475, 0.7986, 0.475, 0.798, 0.475, 0.8027, 0.475, 0.8034, 0.475, 0.8034, 0.475, 0.8027, 0.475, 0.8007, 0.475, 0.8014, 0.475, 0.8014, 0.475, 0.8007, 0.475, 0.7986, 0.475, 0.7993, 0.475, 0.7993, 0.475, 0.7986, 0.475, 0.7966, 0.475, 0.7973, 0.475, 0.7973, 0.475, 0.7966, 0.475, 0.8014, 0.475, 0.802, 0.475, 0.802, 0.475, 0.8014, 0.475])
me_cylinder_001.materials.append(mat_tree_leaf)
me_cylinder_001.materials.append(mat_tree_trunk)
me_cylinder_001.use_remesh_preserve_volume = False
me_cylinder_001.use_remesh_preserve_attributes = False
me_cylinder_001.use_mirror_vertex_groups = False
me_cylinder_001.update()

# ---- objects
ob_cylinder = bpy.data.objects.new('Cylinder', me_cylinder_001)

# ---- transforms, parenting, visibility, modifiers, constraints
ob_cylinder.location = (0.0, 0.0, -2.236)
ob_cylinder.lineart.crease_threshold = 0.0

# ---- collection membership
col_collection.objects.link(ob_cylinder)

# ---- scene / render settings (as saved in the file)
scene.frame_start = 1; scene.frame_end = 250; scene.frame_set(1)
scene.render.engine = 'BLENDER_EEVEE_NEXT'
scene.cycles.use_denoising = False
scene.cycles.samples = 128
scene.cycles.sampling_pattern = 'TABULATED_SOBOL'
scene.cycles.use_adaptive_sampling = False
scene.cycles.use_light_tree = False
scene.view_settings.view_transform = 'Filmic'
bpy.context.view_layer.update()

# ---- added for rendering (the .blend has no active camera and no usable light): camera, sun
cam_auto = bpy.data.cameras.new('AutoCamera')
cam_auto.lens = 50.0
cam_auto.sensor_width = 36.0
cam_auto.clip_end = 1000.0
ob_auto_camera = bpy.data.objects.new('AutoCamera', cam_auto)
scene.collection.objects.link(ob_auto_camera)
ob_auto_camera.location = (7.89953, -9.59947, 8.74459)
ob_auto_camera.rotation_euler = (1.09748, -7.21219e-08, 0.694738)
scene.camera = ob_auto_camera
light_auto_sun = bpy.data.lights.new('AutoSun', 'SUN')
light_auto_sun.energy = 3.0
light_auto_sun.angle = 0.0523599
ob_auto_sun = bpy.data.objects.new('AutoSun', light_auto_sun)
scene.collection.objects.link(ob_auto_sun)
ob_auto_sun.rotation_euler = (0.872665, 0.174533, 0.523599)
bpy.context.view_layer.update()
